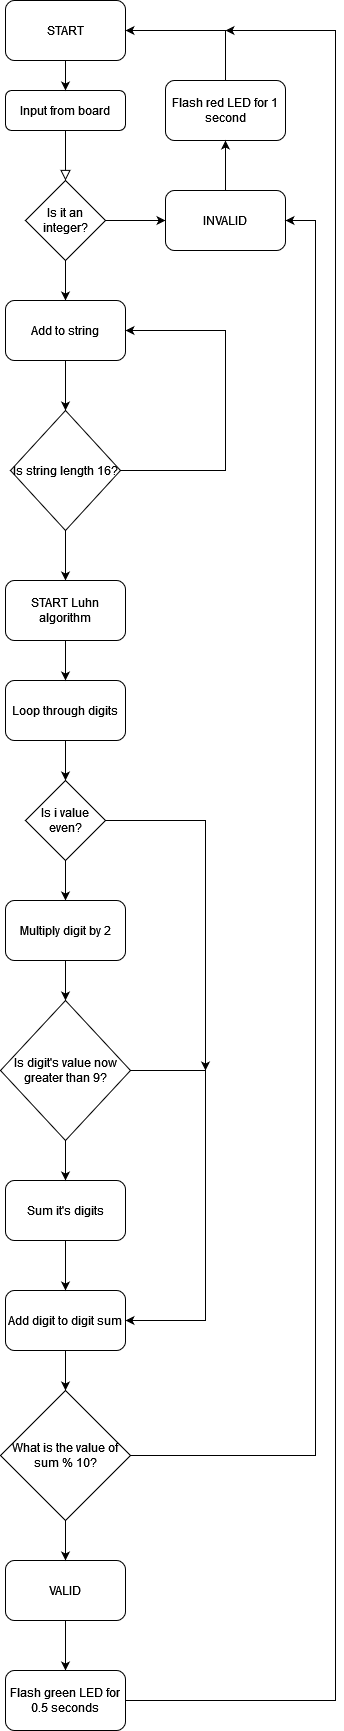

The diagram above was exported from draw.io. Its source (the exported page's mxGraphModel, read from the mxfile embedded in the PNG):
<mxGraphModel dx="1050" dy="566" grid="1" gridSize="10" guides="1" tooltips="1" connect="1" arrows="1" fold="1" page="1" pageScale="1" pageWidth="827" pageHeight="1169" math="0" shadow="0">
  <root>
    <mxCell id="WIyWlLk6GJQsqaUBKTNV-0" />
    <mxCell id="WIyWlLk6GJQsqaUBKTNV-1" parent="WIyWlLk6GJQsqaUBKTNV-0" />
    <mxCell id="WIyWlLk6GJQsqaUBKTNV-2" value="" style="rounded=0;html=1;jettySize=auto;orthogonalLoop=1;fontSize=11;endArrow=block;endFill=0;endSize=8;strokeWidth=1;shadow=0;labelBackgroundColor=none;edgeStyle=orthogonalEdgeStyle;" parent="WIyWlLk6GJQsqaUBKTNV-1" source="WIyWlLk6GJQsqaUBKTNV-3" edge="1">
      <mxGeometry relative="1" as="geometry">
        <mxPoint x="90" y="200" as="targetPoint" />
      </mxGeometry>
    </mxCell>
    <mxCell id="WIyWlLk6GJQsqaUBKTNV-3" value="&lt;div&gt;Input from board&lt;/div&gt;" style="rounded=1;whiteSpace=wrap;html=1;fontSize=12;glass=0;strokeWidth=1;shadow=0;" parent="WIyWlLk6GJQsqaUBKTNV-1" vertex="1">
      <mxGeometry x="30" y="110" width="120" height="40" as="geometry" />
    </mxCell>
    <mxCell id="rxQ7Bq187BIlE-0WF5TK-1" value="Is it an integer?" style="rhombus;whiteSpace=wrap;html=1;" vertex="1" parent="WIyWlLk6GJQsqaUBKTNV-1">
      <mxGeometry x="50" y="200" width="80" height="80" as="geometry" />
    </mxCell>
    <mxCell id="rxQ7Bq187BIlE-0WF5TK-2" value="" style="endArrow=classic;html=1;rounded=0;exitX=1;exitY=0.5;exitDx=0;exitDy=0;" edge="1" parent="WIyWlLk6GJQsqaUBKTNV-1" source="rxQ7Bq187BIlE-0WF5TK-1">
      <mxGeometry width="50" height="50" relative="1" as="geometry">
        <mxPoint x="260" y="350" as="sourcePoint" />
        <mxPoint x="190" y="240" as="targetPoint" />
      </mxGeometry>
    </mxCell>
    <mxCell id="rxQ7Bq187BIlE-0WF5TK-3" value="INVALID" style="rounded=1;whiteSpace=wrap;html=1;" vertex="1" parent="WIyWlLk6GJQsqaUBKTNV-1">
      <mxGeometry x="190" y="210" width="120" height="60" as="geometry" />
    </mxCell>
    <mxCell id="rxQ7Bq187BIlE-0WF5TK-6" value="START" style="rounded=1;whiteSpace=wrap;html=1;" vertex="1" parent="WIyWlLk6GJQsqaUBKTNV-1">
      <mxGeometry x="30" y="20" width="120" height="60" as="geometry" />
    </mxCell>
    <mxCell id="rxQ7Bq187BIlE-0WF5TK-8" value="" style="endArrow=classic;html=1;rounded=0;exitX=0.5;exitY=1;exitDx=0;exitDy=0;entryX=0.5;entryY=0;entryDx=0;entryDy=0;" edge="1" parent="WIyWlLk6GJQsqaUBKTNV-1" source="rxQ7Bq187BIlE-0WF5TK-6" target="WIyWlLk6GJQsqaUBKTNV-3">
      <mxGeometry width="50" height="50" relative="1" as="geometry">
        <mxPoint x="260" y="300" as="sourcePoint" />
        <mxPoint x="310" y="250" as="targetPoint" />
      </mxGeometry>
    </mxCell>
    <mxCell id="rxQ7Bq187BIlE-0WF5TK-10" value="" style="endArrow=classic;html=1;rounded=0;exitX=0.5;exitY=1;exitDx=0;exitDy=0;" edge="1" parent="WIyWlLk6GJQsqaUBKTNV-1" source="rxQ7Bq187BIlE-0WF5TK-1">
      <mxGeometry width="50" height="50" relative="1" as="geometry">
        <mxPoint x="260" y="300" as="sourcePoint" />
        <mxPoint x="90" y="320" as="targetPoint" />
      </mxGeometry>
    </mxCell>
    <mxCell id="rxQ7Bq187BIlE-0WF5TK-11" value="Add to string" style="rounded=1;whiteSpace=wrap;html=1;" vertex="1" parent="WIyWlLk6GJQsqaUBKTNV-1">
      <mxGeometry x="30" y="320" width="120" height="60" as="geometry" />
    </mxCell>
    <mxCell id="rxQ7Bq187BIlE-0WF5TK-12" value="" style="endArrow=classic;html=1;rounded=0;exitX=0.5;exitY=1;exitDx=0;exitDy=0;" edge="1" parent="WIyWlLk6GJQsqaUBKTNV-1" source="rxQ7Bq187BIlE-0WF5TK-11">
      <mxGeometry width="50" height="50" relative="1" as="geometry">
        <mxPoint x="260" y="300" as="sourcePoint" />
        <mxPoint x="90" y="430" as="targetPoint" />
      </mxGeometry>
    </mxCell>
    <mxCell id="rxQ7Bq187BIlE-0WF5TK-15" value="Is string length 16?" style="rhombus;whiteSpace=wrap;html=1;" vertex="1" parent="WIyWlLk6GJQsqaUBKTNV-1">
      <mxGeometry x="35" y="430" width="110" height="120" as="geometry" />
    </mxCell>
    <mxCell id="rxQ7Bq187BIlE-0WF5TK-17" value="" style="endArrow=classic;html=1;rounded=0;exitX=1;exitY=0.5;exitDx=0;exitDy=0;entryX=1;entryY=0.5;entryDx=0;entryDy=0;" edge="1" parent="WIyWlLk6GJQsqaUBKTNV-1" source="rxQ7Bq187BIlE-0WF5TK-15" target="rxQ7Bq187BIlE-0WF5TK-11">
      <mxGeometry width="50" height="50" relative="1" as="geometry">
        <mxPoint x="390" y="360" as="sourcePoint" />
        <mxPoint x="180" y="350" as="targetPoint" />
        <Array as="points">
          <mxPoint x="250" y="490" />
          <mxPoint x="250" y="350" />
        </Array>
      </mxGeometry>
    </mxCell>
    <mxCell id="rxQ7Bq187BIlE-0WF5TK-18" value="" style="endArrow=classic;html=1;rounded=0;exitX=0.5;exitY=1;exitDx=0;exitDy=0;" edge="1" parent="WIyWlLk6GJQsqaUBKTNV-1" source="rxQ7Bq187BIlE-0WF5TK-15">
      <mxGeometry width="50" height="50" relative="1" as="geometry">
        <mxPoint x="390" y="510" as="sourcePoint" />
        <mxPoint x="90" y="600" as="targetPoint" />
      </mxGeometry>
    </mxCell>
    <mxCell id="rxQ7Bq187BIlE-0WF5TK-19" value="&lt;div&gt;START Luhn algorithm &lt;br&gt;&lt;/div&gt;" style="rounded=1;whiteSpace=wrap;html=1;" vertex="1" parent="WIyWlLk6GJQsqaUBKTNV-1">
      <mxGeometry x="30" y="600" width="120" height="60" as="geometry" />
    </mxCell>
    <mxCell id="rxQ7Bq187BIlE-0WF5TK-20" value="Loop through digits" style="rounded=1;whiteSpace=wrap;html=1;" vertex="1" parent="WIyWlLk6GJQsqaUBKTNV-1">
      <mxGeometry x="30" y="700" width="120" height="60" as="geometry" />
    </mxCell>
    <mxCell id="rxQ7Bq187BIlE-0WF5TK-22" value="" style="endArrow=classic;html=1;rounded=0;exitX=0.5;exitY=1;exitDx=0;exitDy=0;entryX=0.5;entryY=0;entryDx=0;entryDy=0;" edge="1" parent="WIyWlLk6GJQsqaUBKTNV-1" source="rxQ7Bq187BIlE-0WF5TK-19" target="rxQ7Bq187BIlE-0WF5TK-20">
      <mxGeometry width="50" height="50" relative="1" as="geometry">
        <mxPoint x="390" y="750" as="sourcePoint" />
        <mxPoint x="440" y="700" as="targetPoint" />
      </mxGeometry>
    </mxCell>
    <mxCell id="rxQ7Bq187BIlE-0WF5TK-23" value="&lt;div&gt;Is i value even?&lt;/div&gt;" style="rhombus;whiteSpace=wrap;html=1;" vertex="1" parent="WIyWlLk6GJQsqaUBKTNV-1">
      <mxGeometry x="50" y="800" width="80" height="80" as="geometry" />
    </mxCell>
    <mxCell id="rxQ7Bq187BIlE-0WF5TK-24" value="" style="endArrow=classic;html=1;rounded=0;exitX=0.5;exitY=1;exitDx=0;exitDy=0;entryX=0.5;entryY=0;entryDx=0;entryDy=0;" edge="1" parent="WIyWlLk6GJQsqaUBKTNV-1" source="rxQ7Bq187BIlE-0WF5TK-20" target="rxQ7Bq187BIlE-0WF5TK-23">
      <mxGeometry width="50" height="50" relative="1" as="geometry">
        <mxPoint x="390" y="770" as="sourcePoint" />
        <mxPoint x="440" y="720" as="targetPoint" />
      </mxGeometry>
    </mxCell>
    <mxCell id="rxQ7Bq187BIlE-0WF5TK-25" value="" style="endArrow=classic;html=1;rounded=0;exitX=0.5;exitY=1;exitDx=0;exitDy=0;" edge="1" parent="WIyWlLk6GJQsqaUBKTNV-1" source="rxQ7Bq187BIlE-0WF5TK-23">
      <mxGeometry width="50" height="50" relative="1" as="geometry">
        <mxPoint x="390" y="770" as="sourcePoint" />
        <mxPoint x="90" y="920" as="targetPoint" />
      </mxGeometry>
    </mxCell>
    <mxCell id="rxQ7Bq187BIlE-0WF5TK-26" value="Multiply digit by 2" style="rounded=1;whiteSpace=wrap;html=1;" vertex="1" parent="WIyWlLk6GJQsqaUBKTNV-1">
      <mxGeometry x="30" y="920" width="120" height="60" as="geometry" />
    </mxCell>
    <mxCell id="rxQ7Bq187BIlE-0WF5TK-27" value="" style="endArrow=classic;html=1;rounded=0;exitX=0.5;exitY=1;exitDx=0;exitDy=0;" edge="1" parent="WIyWlLk6GJQsqaUBKTNV-1" source="rxQ7Bq187BIlE-0WF5TK-26">
      <mxGeometry width="50" height="50" relative="1" as="geometry">
        <mxPoint x="390" y="990" as="sourcePoint" />
        <mxPoint x="90" y="1020" as="targetPoint" />
      </mxGeometry>
    </mxCell>
    <mxCell id="rxQ7Bq187BIlE-0WF5TK-28" value="&lt;div&gt;Is digit's value now greater than 9?&lt;/div&gt;" style="rhombus;whiteSpace=wrap;html=1;" vertex="1" parent="WIyWlLk6GJQsqaUBKTNV-1">
      <mxGeometry x="25" y="1020" width="130" height="140" as="geometry" />
    </mxCell>
    <mxCell id="rxQ7Bq187BIlE-0WF5TK-29" value="Sum it's digits" style="rounded=1;whiteSpace=wrap;html=1;" vertex="1" parent="WIyWlLk6GJQsqaUBKTNV-1">
      <mxGeometry x="30" y="1200" width="120" height="60" as="geometry" />
    </mxCell>
    <mxCell id="rxQ7Bq187BIlE-0WF5TK-30" value="" style="endArrow=classic;html=1;rounded=0;exitX=0.5;exitY=1;exitDx=0;exitDy=0;entryX=0.5;entryY=0;entryDx=0;entryDy=0;" edge="1" parent="WIyWlLk6GJQsqaUBKTNV-1" source="rxQ7Bq187BIlE-0WF5TK-28" target="rxQ7Bq187BIlE-0WF5TK-29">
      <mxGeometry width="50" height="50" relative="1" as="geometry">
        <mxPoint x="390" y="1230" as="sourcePoint" />
        <mxPoint x="440" y="1180" as="targetPoint" />
      </mxGeometry>
    </mxCell>
    <mxCell id="rxQ7Bq187BIlE-0WF5TK-32" value="&lt;div&gt;Add digit to digit sum&lt;/div&gt;" style="rounded=1;whiteSpace=wrap;html=1;" vertex="1" parent="WIyWlLk6GJQsqaUBKTNV-1">
      <mxGeometry x="30" y="1310" width="120" height="60" as="geometry" />
    </mxCell>
    <mxCell id="rxQ7Bq187BIlE-0WF5TK-33" value="" style="endArrow=classic;html=1;rounded=0;exitX=0.5;exitY=1;exitDx=0;exitDy=0;entryX=0.5;entryY=0;entryDx=0;entryDy=0;" edge="1" parent="WIyWlLk6GJQsqaUBKTNV-1" source="rxQ7Bq187BIlE-0WF5TK-29" target="rxQ7Bq187BIlE-0WF5TK-32">
      <mxGeometry width="50" height="50" relative="1" as="geometry">
        <mxPoint x="390" y="1280" as="sourcePoint" />
        <mxPoint x="440" y="1230" as="targetPoint" />
      </mxGeometry>
    </mxCell>
    <mxCell id="rxQ7Bq187BIlE-0WF5TK-34" value="" style="endArrow=classic;html=1;rounded=0;exitX=1;exitY=0.5;exitDx=0;exitDy=0;entryX=1;entryY=0.5;entryDx=0;entryDy=0;" edge="1" parent="WIyWlLk6GJQsqaUBKTNV-1" source="rxQ7Bq187BIlE-0WF5TK-28" target="rxQ7Bq187BIlE-0WF5TK-32">
      <mxGeometry width="50" height="50" relative="1" as="geometry">
        <mxPoint x="220" y="1100" as="sourcePoint" />
        <mxPoint x="400" y="1230" as="targetPoint" />
        <Array as="points">
          <mxPoint x="230" y="1090" />
          <mxPoint x="230" y="1340" />
        </Array>
      </mxGeometry>
    </mxCell>
    <mxCell id="rxQ7Bq187BIlE-0WF5TK-35" value="" style="endArrow=classic;html=1;rounded=0;exitX=1;exitY=0.5;exitDx=0;exitDy=0;" edge="1" parent="WIyWlLk6GJQsqaUBKTNV-1" source="rxQ7Bq187BIlE-0WF5TK-23">
      <mxGeometry width="50" height="50" relative="1" as="geometry">
        <mxPoint x="240" y="830" as="sourcePoint" />
        <mxPoint x="230" y="1090" as="targetPoint" />
        <Array as="points">
          <mxPoint x="230" y="840" />
        </Array>
      </mxGeometry>
    </mxCell>
    <mxCell id="rxQ7Bq187BIlE-0WF5TK-37" value="&lt;div&gt;What is the value of sum % 10?&lt;/div&gt;" style="rhombus;whiteSpace=wrap;html=1;" vertex="1" parent="WIyWlLk6GJQsqaUBKTNV-1">
      <mxGeometry x="25" y="1410" width="130" height="130" as="geometry" />
    </mxCell>
    <mxCell id="rxQ7Bq187BIlE-0WF5TK-38" value="" style="endArrow=classic;html=1;rounded=0;exitX=0.5;exitY=1;exitDx=0;exitDy=0;entryX=0.5;entryY=0;entryDx=0;entryDy=0;" edge="1" parent="WIyWlLk6GJQsqaUBKTNV-1" source="rxQ7Bq187BIlE-0WF5TK-32" target="rxQ7Bq187BIlE-0WF5TK-37">
      <mxGeometry width="50" height="50" relative="1" as="geometry">
        <mxPoint x="360" y="1410" as="sourcePoint" />
        <mxPoint x="410" y="1360" as="targetPoint" />
      </mxGeometry>
    </mxCell>
    <mxCell id="rxQ7Bq187BIlE-0WF5TK-39" value="VALID" style="rounded=1;whiteSpace=wrap;html=1;" vertex="1" parent="WIyWlLk6GJQsqaUBKTNV-1">
      <mxGeometry x="30" y="1580" width="120" height="60" as="geometry" />
    </mxCell>
    <mxCell id="rxQ7Bq187BIlE-0WF5TK-40" value="" style="endArrow=classic;html=1;rounded=0;exitX=0.5;exitY=1;exitDx=0;exitDy=0;entryX=0.5;entryY=0;entryDx=0;entryDy=0;" edge="1" parent="WIyWlLk6GJQsqaUBKTNV-1" source="rxQ7Bq187BIlE-0WF5TK-37" target="rxQ7Bq187BIlE-0WF5TK-39">
      <mxGeometry width="50" height="50" relative="1" as="geometry">
        <mxPoint x="360" y="1520" as="sourcePoint" />
        <mxPoint x="410" y="1470" as="targetPoint" />
      </mxGeometry>
    </mxCell>
    <mxCell id="rxQ7Bq187BIlE-0WF5TK-41" value="" style="endArrow=classic;html=1;rounded=0;exitX=0.5;exitY=1;exitDx=0;exitDy=0;" edge="1" parent="WIyWlLk6GJQsqaUBKTNV-1" source="rxQ7Bq187BIlE-0WF5TK-39" target="rxQ7Bq187BIlE-0WF5TK-42">
      <mxGeometry width="50" height="50" relative="1" as="geometry">
        <mxPoint x="360" y="1570" as="sourcePoint" />
        <mxPoint x="90" y="1690" as="targetPoint" />
      </mxGeometry>
    </mxCell>
    <mxCell id="rxQ7Bq187BIlE-0WF5TK-42" value="&lt;div&gt;Flash green LED for 0.5 seconds&lt;/div&gt;" style="rounded=1;whiteSpace=wrap;html=1;" vertex="1" parent="WIyWlLk6GJQsqaUBKTNV-1">
      <mxGeometry x="30" y="1690" width="120" height="60" as="geometry" />
    </mxCell>
    <mxCell id="rxQ7Bq187BIlE-0WF5TK-43" value="&lt;div&gt;Flash red LED for 1 second&lt;/div&gt;" style="rounded=1;whiteSpace=wrap;html=1;" vertex="1" parent="WIyWlLk6GJQsqaUBKTNV-1">
      <mxGeometry x="190" y="100" width="120" height="60" as="geometry" />
    </mxCell>
    <mxCell id="rxQ7Bq187BIlE-0WF5TK-44" value="" style="endArrow=classic;html=1;rounded=0;exitX=0.5;exitY=0;exitDx=0;exitDy=0;entryX=0.5;entryY=1;entryDx=0;entryDy=0;" edge="1" parent="WIyWlLk6GJQsqaUBKTNV-1" source="rxQ7Bq187BIlE-0WF5TK-3" target="rxQ7Bq187BIlE-0WF5TK-43">
      <mxGeometry width="50" height="50" relative="1" as="geometry">
        <mxPoint x="360" y="280" as="sourcePoint" />
        <mxPoint x="410" y="230" as="targetPoint" />
      </mxGeometry>
    </mxCell>
    <mxCell id="rxQ7Bq187BIlE-0WF5TK-45" value="" style="endArrow=classic;html=1;rounded=0;entryX=1;entryY=0.5;entryDx=0;entryDy=0;" edge="1" parent="WIyWlLk6GJQsqaUBKTNV-1" target="rxQ7Bq187BIlE-0WF5TK-6">
      <mxGeometry width="50" height="50" relative="1" as="geometry">
        <mxPoint x="250" y="100" as="sourcePoint" />
        <mxPoint x="250" y="50" as="targetPoint" />
        <Array as="points">
          <mxPoint x="250" y="50" />
        </Array>
      </mxGeometry>
    </mxCell>
    <mxCell id="rxQ7Bq187BIlE-0WF5TK-46" value="" style="endArrow=classic;html=1;rounded=0;exitX=1;exitY=0.5;exitDx=0;exitDy=0;" edge="1" parent="WIyWlLk6GJQsqaUBKTNV-1" source="rxQ7Bq187BIlE-0WF5TK-42">
      <mxGeometry width="50" height="50" relative="1" as="geometry">
        <mxPoint x="360" y="1620" as="sourcePoint" />
        <mxPoint x="250" y="50" as="targetPoint" />
        <Array as="points">
          <mxPoint x="360" y="1720" />
          <mxPoint x="360" y="50" />
        </Array>
      </mxGeometry>
    </mxCell>
    <mxCell id="rxQ7Bq187BIlE-0WF5TK-47" value="" style="endArrow=classic;html=1;rounded=0;entryX=1;entryY=0.5;entryDx=0;entryDy=0;exitX=1;exitY=0.5;exitDx=0;exitDy=0;" edge="1" parent="WIyWlLk6GJQsqaUBKTNV-1" source="rxQ7Bq187BIlE-0WF5TK-37" target="rxQ7Bq187BIlE-0WF5TK-3">
      <mxGeometry width="50" height="50" relative="1" as="geometry">
        <mxPoint x="170" y="1480" as="sourcePoint" />
        <mxPoint x="320" y="780" as="targetPoint" />
        <Array as="points">
          <mxPoint x="340" y="1475" />
          <mxPoint x="340" y="240" />
        </Array>
      </mxGeometry>
    </mxCell>
  </root>
</mxGraphModel>